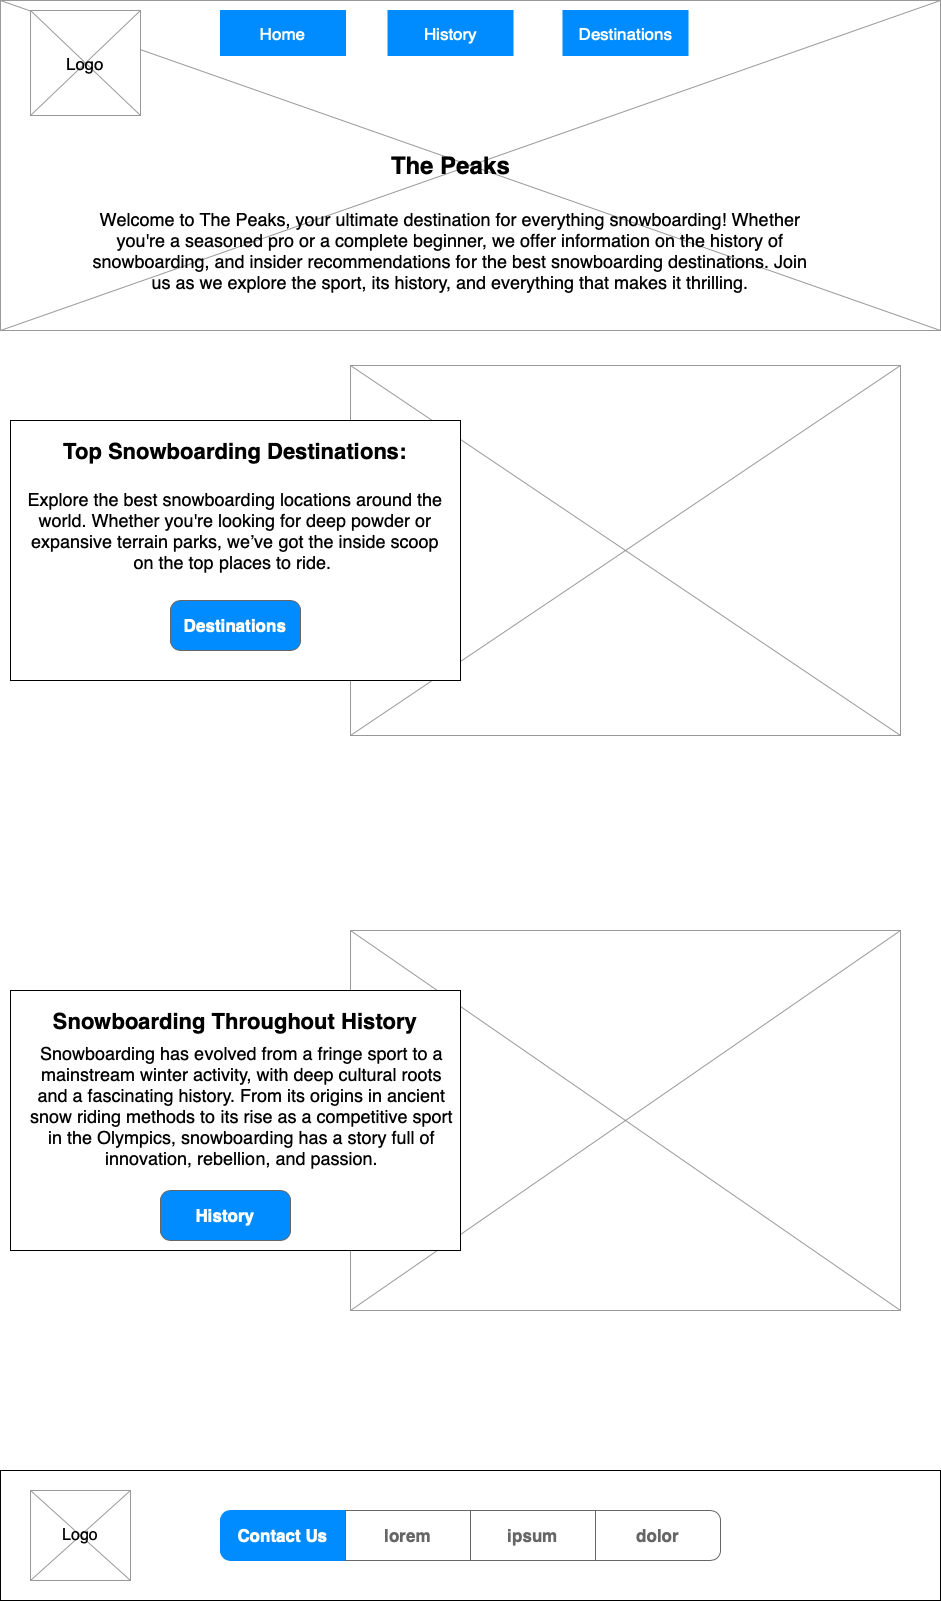

The diagram above was exported from draw.io. Its source (the exported page's mxGraphModel, read from the mxfile embedded in the PNG):
<mxGraphModel dx="3343" dy="1583" grid="1" gridSize="10" guides="1" tooltips="1" connect="1" arrows="1" fold="1" page="1" pageScale="1" pageWidth="850" pageHeight="1100" math="0" shadow="0">
  <root>
    <mxCell id="0" />
    <mxCell id="1" parent="0" />
    <mxCell id="HWP13nUkaT5m0gE5jl2--22" value="" style="rounded=0;whiteSpace=wrap;html=1;" vertex="1" parent="1">
      <mxGeometry y="1470" width="940" height="130" as="geometry" />
    </mxCell>
    <mxCell id="HWP13nUkaT5m0gE5jl2--18" value="" style="verticalLabelPosition=bottom;shadow=0;dashed=0;align=center;html=1;verticalAlign=top;strokeWidth=1;shape=mxgraph.mockup.graphics.simpleIcon;strokeColor=#999999;" vertex="1" parent="1">
      <mxGeometry x="350" y="930" width="550" height="380" as="geometry" />
    </mxCell>
    <mxCell id="lTf-gq19F7bDWEwBpG8r-29" value="" style="verticalLabelPosition=bottom;shadow=0;dashed=0;align=center;html=1;verticalAlign=top;strokeWidth=1;shape=mxgraph.mockup.graphics.simpleIcon;strokeColor=#999999;" parent="1" vertex="1">
      <mxGeometry x="350" y="365" width="550" height="370" as="geometry" />
    </mxCell>
    <mxCell id="HWP13nUkaT5m0gE5jl2--14" value="" style="rounded=0;whiteSpace=wrap;html=1;" vertex="1" parent="1">
      <mxGeometry x="10" y="420" width="450" height="260" as="geometry" />
    </mxCell>
    <mxCell id="lTf-gq19F7bDWEwBpG8r-25" value="" style="verticalLabelPosition=bottom;shadow=0;dashed=0;align=center;html=1;verticalAlign=top;strokeWidth=1;shape=mxgraph.mockup.graphics.simpleIcon;strokeColor=#999999;" parent="1" vertex="1">
      <mxGeometry width="940" height="330" as="geometry" />
    </mxCell>
    <mxCell id="lTf-gq19F7bDWEwBpG8r-17" value="" style="swimlane;shape=mxgraph.bootstrap.anchor;strokeColor=#666666;fillColor=#ffffff;fontColor=#0000FF;fontStyle=0;childLayout=stackLayout;horizontal=0;startSize=0;horizontalStack=1;resizeParent=1;resizeParentMax=0;resizeLast=0;collapsible=0;marginBottom=0;whiteSpace=wrap;html=1;" parent="1" vertex="1">
      <mxGeometry x="220" y="10" width="125" height="45" as="geometry" />
    </mxCell>
    <mxCell id="lTf-gq19F7bDWEwBpG8r-18" value="Home" style="text;strokeColor=#008CFF;align=center;verticalAlign=middle;spacingLeft=10;spacingRight=10;overflow=hidden;points=[[0,0.5],[1,0.5]];portConstraint=eastwest;rotatable=0;whiteSpace=wrap;html=1;fillColor=#008CFF;fontColor=#ffffff;fontSize=17;" parent="lTf-gq19F7bDWEwBpG8r-17" vertex="1">
      <mxGeometry width="125" height="45" as="geometry" />
    </mxCell>
    <mxCell id="lTf-gq19F7bDWEwBpG8r-24" value="" style="verticalLabelPosition=bottom;shadow=0;dashed=0;align=center;html=1;verticalAlign=top;strokeWidth=1;shape=mxgraph.mockup.graphics.simpleIcon;strokeColor=#999999;" parent="1" vertex="1">
      <mxGeometry x="30" y="10" width="110" height="105" as="geometry" />
    </mxCell>
    <mxCell id="XAPE7gWwFTrjan39DuB9-10" value="" style="swimlane;shape=mxgraph.bootstrap.anchor;strokeColor=#666666;fillColor=#ffffff;fontColor=#666666;fontStyle=0;childLayout=stackLayout;horizontal=0;startSize=0;horizontalStack=1;resizeParent=1;resizeParentMax=0;resizeLast=0;collapsible=0;marginBottom=0;whiteSpace=wrap;html=1;" parent="1" vertex="1">
      <mxGeometry x="220" y="1510" width="500" height="50" as="geometry" />
    </mxCell>
    <mxCell id="XAPE7gWwFTrjan39DuB9-11" value="Contact Us" style="text;strokeColor=#008CFF;align=center;verticalAlign=middle;spacingLeft=10;spacingRight=10;overflow=hidden;points=[[0,0.5],[1,0.5]];portConstraint=eastwest;rotatable=0;whiteSpace=wrap;html=1;shape=mxgraph.mockup.leftButton;rSize=10;fillColor=#008CFF;fontColor=#ffffff;fontSize=17;fontStyle=1;" parent="XAPE7gWwFTrjan39DuB9-10" vertex="1">
      <mxGeometry width="125" height="50" as="geometry" />
    </mxCell>
    <mxCell id="XAPE7gWwFTrjan39DuB9-12" value="lorem" style="text;strokeColor=inherit;align=center;verticalAlign=middle;spacingLeft=10;spacingRight=10;overflow=hidden;points=[[0,0.5],[1,0.5]];portConstraint=eastwest;rotatable=0;whiteSpace=wrap;html=1;rSize=5;fillColor=inherit;fontColor=inherit;fontSize=17;fontStyle=1;" parent="XAPE7gWwFTrjan39DuB9-10" vertex="1">
      <mxGeometry x="125" width="125" height="50" as="geometry" />
    </mxCell>
    <mxCell id="XAPE7gWwFTrjan39DuB9-13" value="ipsum" style="text;strokeColor=inherit;align=center;verticalAlign=middle;spacingLeft=10;spacingRight=10;overflow=hidden;points=[[0,0.5],[1,0.5]];portConstraint=eastwest;rotatable=0;whiteSpace=wrap;html=1;rSize=5;fillColor=inherit;fontColor=inherit;fontSize=17;fontStyle=1;" parent="XAPE7gWwFTrjan39DuB9-10" vertex="1">
      <mxGeometry x="250" width="125" height="50" as="geometry" />
    </mxCell>
    <mxCell id="XAPE7gWwFTrjan39DuB9-14" value="dolor" style="text;strokeColor=inherit;align=center;verticalAlign=middle;spacingLeft=10;spacingRight=10;overflow=hidden;points=[[0,0.5],[1,0.5]];portConstraint=eastwest;rotatable=0;whiteSpace=wrap;html=1;shape=mxgraph.mockup.rightButton;rSize=10;fillColor=inherit;fontColor=inherit;fontSize=17;fontStyle=1;" parent="XAPE7gWwFTrjan39DuB9-10" vertex="1">
      <mxGeometry x="375" width="125" height="50" as="geometry" />
    </mxCell>
    <mxCell id="HWP13nUkaT5m0gE5jl2--2" value="" style="swimlane;shape=mxgraph.bootstrap.anchor;strokeColor=#666666;fillColor=#ffffff;fontColor=#0000FF;fontStyle=0;childLayout=stackLayout;horizontal=0;startSize=0;horizontalStack=1;resizeParent=1;resizeParentMax=0;resizeLast=0;collapsible=0;marginBottom=0;whiteSpace=wrap;html=1;" vertex="1" parent="1">
      <mxGeometry x="387.5" y="10" width="125" height="45" as="geometry" />
    </mxCell>
    <mxCell id="HWP13nUkaT5m0gE5jl2--3" value="History" style="text;strokeColor=#008CFF;align=center;verticalAlign=middle;spacingLeft=10;spacingRight=10;overflow=hidden;points=[[0,0.5],[1,0.5]];portConstraint=eastwest;rotatable=0;whiteSpace=wrap;html=1;fillColor=#008CFF;fontColor=#ffffff;fontSize=17;" vertex="1" parent="HWP13nUkaT5m0gE5jl2--2">
      <mxGeometry width="125" height="45" as="geometry" />
    </mxCell>
    <mxCell id="HWP13nUkaT5m0gE5jl2--4" value="" style="swimlane;shape=mxgraph.bootstrap.anchor;strokeColor=#666666;fillColor=#ffffff;fontColor=#0000FF;fontStyle=0;childLayout=stackLayout;horizontal=0;startSize=0;horizontalStack=1;resizeParent=1;resizeParentMax=0;resizeLast=0;collapsible=0;marginBottom=0;whiteSpace=wrap;html=1;" vertex="1" parent="1">
      <mxGeometry x="562.5" y="10" width="125" height="45" as="geometry" />
    </mxCell>
    <mxCell id="HWP13nUkaT5m0gE5jl2--5" value="Destinations" style="text;strokeColor=#008CFF;align=center;verticalAlign=middle;spacingLeft=10;spacingRight=10;overflow=hidden;points=[[0,0.5],[1,0.5]];portConstraint=eastwest;rotatable=0;whiteSpace=wrap;html=1;fillColor=#008CFF;fontColor=#ffffff;fontSize=17;" vertex="1" parent="HWP13nUkaT5m0gE5jl2--4">
      <mxGeometry width="125" height="45" as="geometry" />
    </mxCell>
    <mxCell id="HWP13nUkaT5m0gE5jl2--8" value="The Peaks" style="text;strokeColor=none;fillColor=none;html=1;fontSize=24;fontStyle=1;verticalAlign=middle;align=center;" vertex="1" parent="1">
      <mxGeometry x="265" y="145" width="370" height="40" as="geometry" />
    </mxCell>
    <mxCell id="HWP13nUkaT5m0gE5jl2--10" value="&lt;p style=&quot;font-family: var(--paragraph-font); padding: 1em; font-size: 18px;&quot;&gt;Welcome to The Peaks, your ultimate destination for everything snowboarding! Whether you're a seasoned pro or a complete beginner, we offer information on the history of snowboarding, and insider recommendations for the best snowboarding destinations. Join us as we explore the sport, its history, and everything that makes it thrilling.&lt;/p&gt;" style="text;html=1;align=center;verticalAlign=middle;whiteSpace=wrap;rounded=0;" vertex="1" parent="1">
      <mxGeometry x="70" y="185" width="760" height="130" as="geometry" />
    </mxCell>
    <mxCell id="HWP13nUkaT5m0gE5jl2--11" value="&lt;span style=&quot;font-family: &amp;quot;fira sans&amp;quot;, Helvetica, sans-serif; font-size: 18px;&quot;&gt;Explore the best snowboarding locations around the world. Whether you're looking for deep powder or expansive terrain parks, we’ve got the inside scoop on the top places to ride.&amp;nbsp;&lt;/span&gt;" style="text;html=1;align=center;verticalAlign=middle;whiteSpace=wrap;rounded=0;" vertex="1" parent="1">
      <mxGeometry x="23.130000000000003" y="470" width="423.75" height="120" as="geometry" />
    </mxCell>
    <mxCell id="HWP13nUkaT5m0gE5jl2--12" value="Destinations" style="strokeWidth=1;shadow=0;dashed=0;align=center;html=1;shape=mxgraph.mockup.buttons.button;strokeColor=#666666;fontColor=#ffffff;mainText=;buttonStyle=round;fontSize=17;fontStyle=1;fillColor=#008cff;whiteSpace=wrap;" vertex="1" parent="1">
      <mxGeometry x="170" y="600" width="130" height="50" as="geometry" />
    </mxCell>
    <mxCell id="HWP13nUkaT5m0gE5jl2--16" value="&lt;h1&gt;&lt;span style=&quot;font-family: &amp;quot;fira sans&amp;quot;, Helvetica, sans-serif;&quot;&gt;&lt;b&gt;&lt;font style=&quot;font-size: 22px;&quot;&gt;Top Snowboarding Destinations:&lt;/font&gt;&lt;/b&gt;&lt;/span&gt;&lt;/h1&gt;" style="text;html=1;align=center;verticalAlign=middle;whiteSpace=wrap;rounded=0;" vertex="1" parent="1">
      <mxGeometry x="50" y="430" width="370" height="40" as="geometry" />
    </mxCell>
    <mxCell id="HWP13nUkaT5m0gE5jl2--17" value="" style="rounded=0;whiteSpace=wrap;html=1;" vertex="1" parent="1">
      <mxGeometry x="10.01" y="990" width="450" height="260" as="geometry" />
    </mxCell>
    <mxCell id="HWP13nUkaT5m0gE5jl2--19" value="History" style="strokeWidth=1;shadow=0;dashed=0;align=center;html=1;shape=mxgraph.mockup.buttons.button;strokeColor=#666666;fontColor=#ffffff;mainText=;buttonStyle=round;fontSize=17;fontStyle=1;fillColor=#008cff;whiteSpace=wrap;" vertex="1" parent="1">
      <mxGeometry x="160" y="1190" width="130" height="50" as="geometry" />
    </mxCell>
    <mxCell id="HWP13nUkaT5m0gE5jl2--20" value="&lt;span style=&quot;font-family: &amp;quot;fira sans&amp;quot;, Helvetica, sans-serif; font-size: 18px;&quot;&gt;Snowboarding has evolved from a fringe sport to a mainstream winter activity, with deep cultural roots and a fascinating history. From its origins in ancient snow riding methods to its rise as a competitive sport in the Olympics, snowboarding has a story full of innovation, rebellion, and passion.&lt;/span&gt;" style="text;html=1;align=center;verticalAlign=middle;whiteSpace=wrap;rounded=0;" vertex="1" parent="1">
      <mxGeometry x="23.13" y="1040" width="436.87" height="130" as="geometry" />
    </mxCell>
    <mxCell id="HWP13nUkaT5m0gE5jl2--21" value="&lt;h1&gt;&lt;b&gt;&lt;font&gt;&lt;font face=&quot;fira sans, Helvetica, sans-serif&quot;&gt;&lt;span style=&quot;font-size: 22px;&quot;&gt;Snowboarding&amp;nbsp;Throughout History&lt;/span&gt;&lt;/font&gt;&lt;/font&gt;&lt;/b&gt;&lt;/h1&gt;" style="text;html=1;align=center;verticalAlign=middle;whiteSpace=wrap;rounded=0;" vertex="1" parent="1">
      <mxGeometry x="50.01" y="1000" width="370" height="40" as="geometry" />
    </mxCell>
    <mxCell id="HWP13nUkaT5m0gE5jl2--23" value="" style="verticalLabelPosition=bottom;shadow=0;dashed=0;align=center;html=1;verticalAlign=top;strokeWidth=1;shape=mxgraph.mockup.graphics.simpleIcon;strokeColor=#999999;" vertex="1" parent="1">
      <mxGeometry x="30" y="1490" width="100" height="90" as="geometry" />
    </mxCell>
    <mxCell id="HWP13nUkaT5m0gE5jl2--24" value="&lt;font style=&quot;font-size: 16px;&quot;&gt;Logo&lt;/font&gt;" style="text;html=1;align=center;verticalAlign=middle;whiteSpace=wrap;rounded=0;" vertex="1" parent="1">
      <mxGeometry x="50.00999999999999" y="1520" width="60" height="30" as="geometry" />
    </mxCell>
    <mxCell id="HWP13nUkaT5m0gE5jl2--25" value="&lt;font style=&quot;font-size: 17px;&quot;&gt;Logo&lt;/font&gt;" style="text;html=1;align=center;verticalAlign=middle;whiteSpace=wrap;rounded=0;" vertex="1" parent="1">
      <mxGeometry x="55" y="47.5" width="60" height="30" as="geometry" />
    </mxCell>
  </root>
</mxGraphModel>